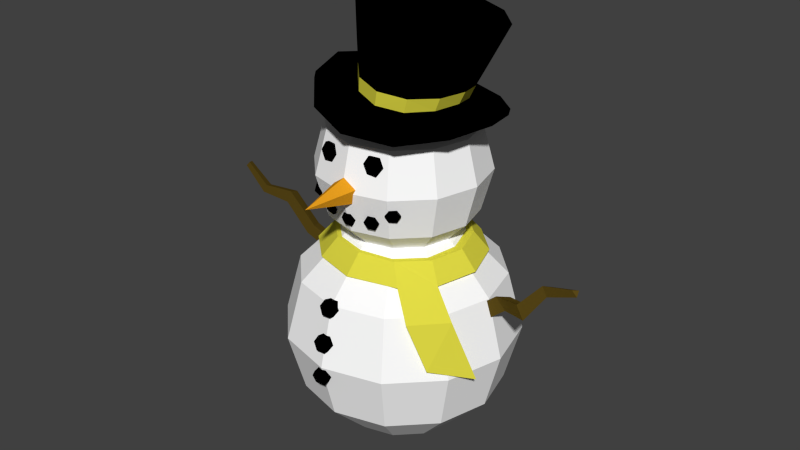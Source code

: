 # Source: lumiukko.blend  (saved by Blender 2.76.0; exported with 4.5.12 LTS)
import bpy
from mathutils import Matrix  # noqa: F401  (used for matrix-valued properties, if any)

bpy.ops.wm.read_factory_settings(use_empty=True)
scene = bpy.context.scene
scene.name = 'Scene'

# ---- collections
col_collection_1 = bpy.data.collections.new('Collection 1'); scene.collection.children.link(col_collection_1)

# ---- materials (node trees are filled in below, after node groups)
mat_lumikkovalkoinen = bpy.data.materials.new('LumikkoValkoinen')
mat_lumikkovalkoinen.alpha_threshold = 0.0
mat_lumikkovalkoinen.use_transparent_shadow = False
mat_lumikkovalkoinen.diffuse_color = (1.0, 1.0, 1.0, 1.0)
mat_lumikkovalkoinen.roughness = 0.5
mat_lumikkovalkoinen.specular_intensity = 0.0
mat_lumiukkooranssi = bpy.data.materials.new('LumiukkoOranssi')
mat_lumiukkooranssi.alpha_threshold = 0.0
mat_lumiukkooranssi.use_transparent_shadow = False
mat_lumiukkooranssi.diffuse_color = (0.8, 0.3431, 0.01398, 1.0)
mat_lumiukkooranssi.roughness = 0.5
mat_lumiukkooranssi.specular_intensity = 0.0
mat_lumiukkomusta = bpy.data.materials.new('LumiukkoMusta')
mat_lumiukkomusta.alpha_threshold = 0.0
mat_lumiukkomusta.use_transparent_shadow = False
mat_lumiukkomusta.diffuse_color = (0.0, 0.0, 0.0, 1.0)
mat_lumiukkomusta.roughness = 0.5
mat_lumiukkomusta.specular_intensity = 0.0
mat_lumiukkokeltainen = bpy.data.materials.new('LumiukkoKeltainen')
mat_lumiukkokeltainen.alpha_threshold = 0.0
mat_lumiukkokeltainen.use_transparent_shadow = False
mat_lumiukkokeltainen.diffuse_color = (0.7484, 0.7009, 0.05841, 1.0)
mat_lumiukkokeltainen.roughness = 0.5
mat_lumiukkokeltainen.specular_intensity = 0.0
mat_lumiukkoruskea = bpy.data.materials.new('LumiukkoRuskea')
mat_lumiukkoruskea.alpha_threshold = 0.0
mat_lumiukkoruskea.use_transparent_shadow = False
mat_lumiukkoruskea.diffuse_color = (0.1107, 0.07167, 0.01009, 1.0)
mat_lumiukkoruskea.roughness = 0.5
mat_lumiukkoruskea.specular_intensity = 0.0

# ---- material node trees

# ---- world
world_world = bpy.data.worlds.new('World'); scene.world = world_world
world_world.color = (0.05088, 0.05088, 0.05088)
world_world.use_sun_shadow = False
world_world.sun_shadow_jitter_overblur = 0.0
world_world.cycles.sampling_method = 'MANUAL'
world_world.cycles.sample_map_resolution = 256

# ---- meshes
me_sphere = bpy.data.meshes.new('Sphere')
me_sphere.from_pydata([(-0.4327, 0.02557, -0.03326), (-0.7224, 0.02557, -0.3229), (-0.8284, 0.02557, -0.7186), (-0.7224, 0.02557, -1.114), (-0.4327, 0.02557, -1.404), (-0.3797, 0.2234, -0.03326), (-0.6305, 0.3683, -0.3229), (-0.7224, 0.4213, -0.7186), (-0.6305, 0.3683, -1.114), (-0.3797, 0.2234, -1.404), (-0.2348, 0.3683, -0.03326), (-0.2115, 0.7202, -0.4976), (-0.3231, 0.7466, -0.6043), (-0.177, 0.7962, -0.7658), (-0.2348, 0.3683, -1.404), (-0.037, 0.4213, -0.03326), (0.02884, 0.7838, -0.5649), (-0.037, 0.817, -0.7186), (-0.037, 0.7109, -1.114), (-0.037, 0.4213, -1.404), (-0.037, 0.02557, 0.07277), (0.1608, 0.3683, -0.03326), (0.2721, 0.7095, -0.5205), (0.08036, 0.7764, -0.743), (0.06529, 0.7597, -0.9425), (0.1608, 0.3683, -1.404), (0.3057, 0.2234, -0.03326), (0.5565, 0.3683, -0.3229), (0.6484, 0.4213, -0.7186), (0.5565, 0.3683, -1.114), (0.3057, 0.2234, -1.404), (0.3587, 0.02557, -0.03326), (0.6484, 0.02557, -0.3229), (0.7544, 0.02557, -0.7186), (0.6484, 0.02557, -1.114), (0.3587, 0.02557, -1.404), (-0.037, 0.02557, -1.51), (0.3057, -0.1723, -0.03326), (0.5565, -0.3171, -0.3229), (0.6484, -0.3701, -0.7186), (0.5565, -0.3171, -1.114), (0.3057, -0.1723, -1.404), (0.1608, -0.3171, -0.03326), (0.3057, -0.568, -0.3229), (0.3587, -0.6598, -0.7186), (0.3057, -0.568, -1.114), (0.1608, -0.3171, -1.404), (-0.037, -0.3701, -0.03326), (-0.037, -0.6598, -0.3229), (-0.037, -0.7658, -0.7186), (-0.037, -0.6598, -1.114), (-0.037, -0.3701, -1.404), (-0.2348, -0.3171, -0.03326), (-0.3797, -0.568, -0.3229), (-0.4327, -0.6598, -0.7186), (-0.3797, -0.568, -1.114), (-0.2348, -0.3171, -1.404), (-0.3797, -0.1723, -0.03326), (-0.6305, -0.3171, -0.3229), (-0.7224, -0.3701, -0.7186), (-0.6305, -0.3171, -1.114), (-0.3797, -0.1723, -1.404), (-0.3208, 0.02557, 0.891), (-0.5285, 0.02557, 0.6832), (-0.6046, 0.02557, 0.3994), (-0.5285, 0.02557, 0.1156), (-0.3208, 0.02557, -0.0921), (-0.2828, 0.1675, 0.891), (-0.4627, 0.2713, 0.6832), (-0.5285, 0.3094, 0.3994), (-0.4627, 0.2713, 0.1156), (-0.2828, 0.1675, -0.0921), (-0.1789, 0.2713, 0.891), (-0.2828, 0.4513, 0.6832), (-0.3208, 0.5171, 0.3994), (-0.2828, 0.4513, 0.1156), (-0.1789, 0.2713, -0.0921), (-0.037, 0.3094, 0.891), (-0.037, 0.5171, 0.6832), (-0.037, 0.5931, 0.3994), (-0.037, 0.5171, 0.1156), (-0.037, 0.3094, -0.0921), (-0.037, 0.02557, 0.967), (0.1049, 0.2713, 0.891), (0.2088, 0.4513, 0.6832), (0.2468, 0.5171, 0.3994), (0.2088, 0.4513, 0.1156), (0.1049, 0.2713, -0.0921), (0.2088, 0.1675, 0.891), (0.3887, 0.2713, 0.6832), (0.4545, 0.3094, 0.3994), (0.3887, 0.2713, 0.1156), (0.2088, 0.1675, -0.0921), (0.2468, 0.02557, 0.891), (0.4545, 0.02557, 0.6832), (0.5306, 0.02557, 0.3994), (0.4545, 0.02557, 0.1156), (0.2468, 0.02557, -0.0921), (-0.037, 0.02557, -0.1681), (0.2088, -0.1163, 0.891), (0.3887, -0.2202, 0.6832), (0.4545, -0.2582, 0.3994), (0.3887, -0.2202, 0.1156), (0.2088, -0.1163, -0.0921), (0.1049, -0.2202, 0.891), (0.2088, -0.4001, 0.6832), (0.2468, -0.466, 0.3994), (0.2088, -0.4001, 0.1156), (0.1049, -0.2202, -0.0921), (-0.037, -0.2582, 0.891), (-0.037, -0.466, 0.6832), (-0.037, -0.542, 0.3994), (-0.037, -0.466, 0.1156), (-0.037, -0.2582, -0.0921), (-0.1789, -0.2202, 0.891), (-0.2828, -0.4001, 0.6832), (-0.3208, -0.466, 0.3994), (-0.2828, -0.4001, 0.1156), (-0.1789, -0.2202, -0.0921), (-0.2828, -0.1163, 0.891), (-0.4627, -0.2202, 0.6832), (-0.5285, -0.2582, 0.3994), (-0.4627, -0.2202, 0.1156), (-0.2828, -0.1163, -0.0921), (-0.037, -0.4609, 0.5016), (-0.037, -0.847, 0.3994), (0.06019, -0.4609, 0.431), (0.02306, -0.4609, 0.3168), (-0.09706, -0.4609, 0.3168), (-0.1342, -0.4609, 0.431), (0.1579, -0.3919, 0.5186), (-0.2697, -0.4567, 0.5822), (-0.2648, -0.3831, 0.5733), (-0.1981, -0.3504, 0.5702), (0.1628, -0.4656, 0.5276), (-0.2384, -0.452, 0.6383), (-0.2335, -0.3784, 0.6293), (0.1339, -0.4977, 0.5881), (0.09368, -0.396, 0.52), (-0.1741, -0.4561, 0.6397), (-0.1692, -0.3825, 0.6307), (0.0986, -0.4697, 0.529), (0.06231, -0.3913, 0.5761), (-0.1412, -0.465, 0.585), (-0.1363, -0.3913, 0.5761), (0.06724, -0.465, 0.585), (0.0952, -0.3825, 0.6307), (-0.1726, -0.4697, 0.529), (-0.1677, -0.396, 0.52), (0.1001, -0.4561, 0.6397), (-0.2079, -0.4977, 0.5881), (-0.2368, -0.4656, 0.5276), (-0.2319, -0.3919, 0.5186), (0.1595, -0.3784, 0.6293), (0.1644, -0.452, 0.6383), (0.1241, -0.3504, 0.5702), (0.1908, -0.3831, 0.5733), (0.1957, -0.4567, 0.5822), (-0.2053, -0.403, 0.1899), (-0.3705, -0.3973, 0.2858), (-0.3372, -0.3539, 0.2966), (-0.2822, -0.3616, 0.3024), (-0.2208, -0.4559, 0.1815), (-0.3565, -0.4183, 0.3269), (-0.3232, -0.3749, 0.3378), (-0.2076, -0.4952, 0.219), (-0.1589, -0.4167, 0.1904), (-0.3182, -0.4478, 0.3273), (-0.2849, -0.4044, 0.3381), (-0.1745, -0.4696, 0.1821), (-0.138, -0.4294, 0.232), (-0.2939, -0.4562, 0.2864), (-0.2606, -0.4128, 0.2972), (-0.1535, -0.4824, 0.2237), (-0.1633, -0.4285, 0.2732), (-0.3079, -0.4352, 0.2452), (-0.2746, -0.3917, 0.256), (-0.1789, -0.4814, 0.2648), (-0.3489, -0.4485, 0.2806), (-0.3462, -0.4057, 0.2449), (-0.3129, -0.3623, 0.2557), (-0.2097, -0.4148, 0.2727), (-0.2252, -0.4677, 0.2643), (-0.1765, -0.3893, 0.2357), (-0.2306, -0.4021, 0.231), (-0.2462, -0.455, 0.2227), (0.1293, -0.4028, 0.1826), (0.2389, -0.3623, 0.2557), (0.2722, -0.4057, 0.2449), (0.2749, -0.4485, 0.2806), (0.1449, -0.4557, 0.1742), (0.2006, -0.3917, 0.256), (0.2339, -0.4352, 0.2452), (0.1317, -0.495, 0.2117), (0.08297, -0.4165, 0.1831), (0.1866, -0.4128, 0.2972), (0.2199, -0.4562, 0.2864), (0.09852, -0.4694, 0.1747), (0.06199, -0.4293, 0.2247), (0.2109, -0.4044, 0.3381), (0.2442, -0.4478, 0.3273), (0.07754, -0.4822, 0.2164), (0.08736, -0.4283, 0.2658), (0.2492, -0.3749, 0.3378), (0.2825, -0.4183, 0.3269), (0.1029, -0.4812, 0.2575), (0.2082, -0.3616, 0.3024), (0.2632, -0.3539, 0.2966), (0.2965, -0.3973, 0.2858), (0.1337, -0.4146, 0.2653), (0.1492, -0.4675, 0.257), (0.1006, -0.3891, 0.2284), (0.1547, -0.4019, 0.2237), (0.1702, -0.4548, 0.2153), (-0.06148, -0.4345, 0.1706), (-0.05973, -0.4897, 0.1623), (-0.03495, -0.5228, 0.1997), (-0.01318, -0.4331, 0.1711), (-0.01143, -0.4882, 0.1628), (0.01072, -0.4386, 0.2128), (0.01247, -0.4938, 0.2044), (-0.01367, -0.4456, 0.2539), (-0.01192, -0.5008, 0.2455), (-0.06197, -0.4471, 0.2534), (-0.06022, -0.5022, 0.245), (-0.03845, -0.4125, 0.2164), (-0.08587, -0.4415, 0.2118), (-0.08412, -0.4967, 0.2034), (-0.3164, 0.0141, 0.9594), (-0.2724, 0.188, 0.9201), (-0.1496, 0.3199, 0.8739), (0.02613, 0.3722, 0.8348), (0.2095, 0.3256, 0.8194), (0.3396, 0.1994, 0.8294), (0.3901, 0.02795, 0.8545), (0.3477, -0.1555, 0.8493), (0.2199, -0.2975, 0.846), (0.03901, -0.355, 0.8651), (-0.1349, -0.3031, 0.9023), (-0.2626, -0.1667, 0.9403), (-0.5568, 0.0148, 1.007), (-0.4758, 0.3061, 0.9574), (-0.2759, 0.5211, 0.8667), (0.01528, 0.6082, 0.7973), (0.3234, 0.5298, 0.7753), (0.5388, 0.3251, 0.8057), (0.6216, 0.0393, 0.8466), (0.551, -0.2708, 0.8394), (0.3384, -0.5036, 0.8161), (0.03528, -0.602, 0.8465), (-0.2514, -0.5132, 0.9111), (-0.4615, -0.2868, 0.9822), (-0.3033, 0.05678, 1.463), (-0.2496, 0.2872, 1.441), (-0.08819, 0.4589, 1.406), (0.1379, 0.5252, 1.369), (0.3675, 0.4677, 1.34), (0.5385, 0.3022, 1.326), (0.6051, 0.07384, 1.332), (0.5514, -0.1567, 1.356), (0.3901, -0.3286, 1.391), (0.1637, -0.3948, 1.428), (-0.06599, -0.3368, 1.457), (-0.2367, -0.1713, 1.47), (-0.5627, 0.006989, 0.9677), (-0.4817, 0.2984, 0.9182), (-0.2818, 0.5133, 0.8271), (0.009423, 0.6003, 0.7577), (0.3175, 0.522, 0.7357), (0.5329, 0.3174, 0.7665), (0.6158, 0.0315, 0.807), (0.5452, -0.2788, 0.7989), (0.3326, -0.5114, 0.7765), (0.02954, -0.6096, 0.8077), (-0.2572, -0.521, 0.8715), (-0.4674, -0.2948, 0.9418), (0.03216, 0.006273, 0.8337), (0.4267, 0.2433, 1.08), (0.4838, 0.05052, 1.095), (0.08245, 0.4334, 1.103), (-0.1112, 0.3767, 1.14), (-0.09331, -0.3067, 1.178), (0.1011, -0.359, 1.146), (0.4368, -0.1491, 1.104), (0.2813, 0.3835, 1.082), (-0.2378, -0.1618, 1.203), (-0.2487, 0.2307, 1.179), (-0.2967, 0.03558, 1.209), (0.297, -0.2997, 1.119), (0.1509, 0.0653, 1.398), (-0.5056, 0.0298, -0.0563), (-0.4493, 0.2493, -0.05723), (-0.2917, 0.4259, -0.06516), (-0.06249, 0.4931, -0.06442), (0.1798, 0.4205, -0.0491), (0.361, 0.2436, -0.03758), (0.4342, 0.0242, -0.04873), (0.3745, -0.195, -0.05807), (0.2078, -0.3572, -0.0573), (-0.02464, -0.4127, -0.04764), (-0.2599, -0.3489, -0.0461), (-0.4368, -0.1866, -0.05005), (-0.6163, 0.02616, -0.1807), (-0.5416, 0.2996, -0.1786), (-0.344, 0.5203, -0.1881), (-0.06596, 0.607, -0.1927), (0.2275, 0.5139, -0.1711), (0.4526, 0.2934, -0.1564), (0.5415, 0.02306, -0.1696), (0.4639, -0.2529, -0.1789), (0.2967, -0.4323, -0.1759), (-0.02681, -0.5264, -0.1687), (-0.3111, -0.4474, -0.1635), (-0.529, -0.246, -0.1719), (-0.4189, 0.02985, -0.05641), (-0.3732, 0.2059, -0.05766), (-0.2445, 0.3421, -0.05974), (-0.05536, 0.3985, -0.05911), (0.1428, 0.3384, -0.04748), (0.289, 0.2013, -0.04238), (0.3489, 0.02393, -0.05316), (0.3033, -0.1521, -0.06066), (0.1675, -0.2815, -0.05891), (-0.02328, -0.3263, -0.05083), (-0.2184, -0.2742, -0.04946), (-0.3638, -0.1432, -0.05227), (-0.5082, 0.02645, -0.1813), (-0.4522, 0.2481, -0.1831), (-0.2913, 0.426, -0.1898), (-0.06535, 0.4944, -0.1901), (0.1746, 0.4203, -0.1734), (0.3606, 0.2423, -0.1613), (0.4336, 0.02185, -0.1708), (0.3748, -0.1992, -0.1818), (0.2453, -0.3371, -0.1775), (-0.02498, -0.4182, -0.1706), (-0.2584, -0.3533, -0.1669), (-0.4382, -0.1909, -0.1743), (0.3313, 0.1933, 0.8622), (0.03349, 0.3575, 0.8693), (-0.1194, -0.284, 0.9335), (-0.2412, -0.1549, 0.9677), (-0.2505, 0.1824, 0.9483), (0.3795, 0.02983, 0.8846), (-0.1335, 0.3079, 0.9057), (0.04623, -0.3328, 0.8992), (0.3392, -0.1443, 0.8813), (0.2075, 0.3134, 0.8542), (-0.2923, 0.0167, 0.9842), (0.2178, -0.2786, 0.8804), (0.4152, 0.03749, 0.9635), (-0.1235, 0.3308, 0.9931), (0.0666, -0.3393, 0.9912), (0.3728, -0.1445, 0.9646), (0.2335, 0.3367, 0.9396), (-0.2907, 0.02381, 1.068), (0.2457, -0.2837, 0.9695), (0.3642, 0.2103, 0.944), (0.05185, 0.3826, 0.9569), (-0.1081, -0.2896, 1.024), (-0.2372, -0.1558, 1.055), (-0.247, 0.1989, 1.034), (0.6201, -0.3116, -0.3475), (0.435, -0.5186, -0.3432), (0.4948, -0.2357, -0.3529), (0.3627, -0.3847, -0.3455), (0.7622, -0.2423, -0.7264), (0.5647, -0.4787, -0.6382), (0.6369, -0.1664, -0.7318), (0.4924, -0.3448, -0.6405), (-0.7072, 0.09444, -0.3715), (-0.8383, 0.07583, -0.3033), (-0.6619, 0.004268, -0.3445), (-0.7941, -0.01447, -0.2752), (-0.7343, 0.005864, -0.4198), (-0.8642, -0.01262, -0.3525), (-0.9704, -0.04959, -0.05723), (-1.002, 0.04233, -0.09554), (-1.014, -0.04459, -0.1517), (-1.195, -0.0605, -0.0727), (-1.22, 0.004407, -0.09793), (-1.232, -0.05717, -0.1362), (-1.338, -0.07602, 0.06717), (-1.359, -0.03355, 0.05473), (-1.372, -0.07535, 0.03222), (0.6262, 0.1034, -0.4115), (0.7602, 0.08945, -0.2965), (0.5809, 0.01323, -0.3845), (0.7167, -0.0008541, -0.2683), (0.6533, 0.01482, -0.4598), (0.7853, 0.0009933, -0.3458), (0.9073, -0.06255, -0.2257), (0.9396, 0.02937, -0.2639), (0.9544, -0.05755, -0.3199), (1.066, -0.04688, -0.04425), (1.09, 0.01802, -0.07063), (1.098, -0.04356, -0.1106), (1.277, -0.07338, 0.01833), (1.299, -0.03091, 0.005893), (1.312, -0.07271, -0.01662), (-0.07081, -0.6453, -0.3947), (-0.06869, -0.7098, -0.3749), (-0.03871, -0.7263, -0.3167), (-0.01237, -0.6434, -0.3949), (-0.01026, -0.708, -0.3751), (0.01655, -0.6277, -0.3466), (0.01867, -0.6922, -0.3268), (-0.01297, -0.6138, -0.2981), (-0.01085, -0.6783, -0.2783), (-0.0714, -0.6156, -0.2979), (-0.06929, -0.6801, -0.2781), (-0.04294, -0.5973, -0.3563), (-0.1003, -0.6314, -0.3462), (-0.09821, -0.6959, -0.3264), (-0.07081, -0.7017, -0.6141), (-0.06869, -0.768, -0.6017), (-0.03871, -0.7909, -0.5457), (-0.01237, -0.6998, -0.6141), (-0.01026, -0.7661, -0.6017), (0.01655, -0.6895, -0.5644), (0.01867, -0.7558, -0.5519), (-0.01297, -0.6811, -0.5146), (-0.01085, -0.7474, -0.5021), (-0.0714, -0.683, -0.5146), (-0.06929, -0.7493, -0.5021), (-0.04294, -0.6582, -0.5706), (-0.1003, -0.6932, -0.5644), (-0.09821, -0.7596, -0.5519), (-0.07081, -0.707, -0.8262), (-0.06869, -0.7732, -0.8394), (-0.03871, -0.8153, -0.7959), (-0.01237, -0.7053, -0.8255), (-0.01026, -0.7715, -0.8387), (0.01655, -0.7143, -0.7755), (0.01867, -0.7805, -0.7887), (-0.01297, -0.7251, -0.7262), (-0.01085, -0.7913, -0.7393), (-0.0714, -0.7268, -0.7269), (-0.06929, -0.793, -0.74), (-0.04294, -0.683, -0.7696), (-0.1003, -0.7178, -0.7769), (-0.09821, -0.784, -0.79), (-0.3797, 0.6191, -0.3229), (-0.4327, 0.7109, -0.7186), (-0.3797, 0.6191, -1.114), (-0.02414, 0.7389, -1.002), (-0.037, 0.7109, -0.3229), (0.3057, 0.6191, -0.3229), (0.3587, 0.7109, -0.7186), (0.3057, 0.6191, -1.114)], [], [(4, 3, 8, 9), (2, 1, 6, 7), (3, 2, 7, 8), (1, 0, 5, 6), (7, 6, 442, 443), (8, 7, 443, 444), (6, 5, 10, 442), (9, 8, 444, 14), (13, 12, 17, 445), (442, 10, 15, 446), (14, 444, 18, 19), (12, 11, 16, 17), (445, 17, 23, 24), (446, 15, 21, 447), (19, 18, 449, 25), (17, 16, 22, 23), (449, 448, 28, 29), (447, 21, 26, 27), (25, 449, 29, 30), (448, 447, 27, 28), (29, 28, 33, 34), (27, 26, 31, 32), (30, 29, 34, 35), (28, 27, 32, 33), (34, 33, 39, 40), (32, 31, 37, 38), (35, 34, 40, 41), (33, 32, 38, 39), (38, 37, 42, 43), (41, 40, 45, 46), (39, 38, 43, 44), (40, 39, 44, 45), (46, 45, 50, 51), (44, 43, 48, 49), (45, 44, 49, 50), (43, 42, 47, 48), (51, 50, 55, 56), (49, 48, 53, 54), (50, 49, 54, 55), (48, 47, 52, 53), (56, 55, 60, 61), (54, 53, 58, 59), (55, 54, 59, 60), (53, 52, 57, 58), (0, 20, 5), (36, 4, 9), (5, 20, 10), (36, 9, 14), (10, 20, 15), (36, 14, 19), (36, 19, 25), (15, 20, 21), (36, 25, 30), (21, 20, 26), (36, 30, 35), (26, 20, 31), (31, 20, 37), (36, 35, 41), (37, 20, 42), (36, 41, 46), (42, 20, 47), (36, 46, 51), (47, 20, 52), (36, 51, 56), (52, 20, 57), (36, 56, 61), (61, 60, 3, 4), (59, 58, 1, 2), (57, 20, 0), (36, 61, 4), (60, 59, 2, 3), (58, 57, 0, 1), (66, 65, 70, 71), (64, 63, 68, 69), (65, 64, 69, 70), (63, 62, 67, 68), (69, 68, 73, 74), (70, 69, 74, 75), (68, 67, 72, 73), (71, 70, 75, 76), (75, 74, 79, 80), (73, 72, 77, 78), (76, 75, 80, 81), (74, 73, 78, 79), (80, 79, 85, 86), (78, 77, 83, 84), (81, 80, 86, 87), (79, 78, 84, 85), (86, 85, 90, 91), (84, 83, 88, 89), (87, 86, 91, 92), (85, 84, 89, 90), (91, 90, 95, 96), (89, 88, 93, 94), (92, 91, 96, 97), (90, 89, 94, 95), (96, 95, 101, 102), (94, 93, 99, 100), (97, 96, 102, 103), (95, 94, 100, 101), (100, 99, 104, 105), (103, 102, 107, 108), (101, 100, 105, 106), (102, 101, 106, 107), (108, 107, 112, 113), (106, 105, 110, 111), (107, 106, 111, 112), (105, 104, 109, 110), (113, 112, 117, 118), (111, 110, 115, 116), (112, 111, 116, 117), (110, 109, 114, 115), (118, 117, 122, 123), (116, 115, 120, 121), (117, 116, 121, 122), (115, 114, 119, 120), (62, 82, 67), (98, 66, 71), (67, 82, 72), (98, 71, 76), (72, 82, 77), (98, 76, 81), (98, 81, 87), (77, 82, 83), (98, 87, 92), (83, 82, 88), (98, 92, 97), (88, 82, 93), (93, 82, 99), (98, 97, 103), (99, 82, 104), (98, 103, 108), (104, 82, 109), (98, 108, 113), (109, 82, 114), (98, 113, 118), (114, 82, 119), (98, 118, 123), (123, 122, 65, 66), (121, 120, 63, 64), (119, 82, 62), (98, 123, 66), (122, 121, 64, 65), (120, 119, 62, 63), (128, 125, 129), (124, 125, 126), (127, 125, 128), (129, 125, 124), (126, 125, 127), (124, 126, 127, 128, 129), (145, 141, 137), (132, 131, 135, 136), (155, 138, 142), (149, 145, 137), (136, 135, 139, 140), (155, 142, 146), (154, 149, 137), (140, 139, 143, 144), (155, 146, 153), (157, 154, 137), (144, 143, 147, 148), (155, 153, 156), (138, 130, 134, 141), (148, 147, 151, 152), (142, 138, 141, 145), (146, 142, 145, 149), (153, 146, 149, 154), (156, 153, 154, 157), (133, 132, 136), (131, 150, 135), (133, 136, 140), (135, 150, 139), (133, 140, 144), (139, 150, 143), (133, 144, 148), (143, 150, 147), (133, 148, 152), (147, 150, 151), (133, 152, 132), (152, 151, 131, 132), (151, 150, 131), (155, 130, 138), (141, 134, 137), (155, 156, 130), (130, 156, 157, 134), (134, 157, 137), (183, 170, 166), (160, 159, 163, 164), (183, 181, 174), (177, 165, 173), (164, 163, 167, 168), (183, 184, 181), (183, 174, 170), (168, 167, 171, 172), (170, 173, 169, 166), (182, 165, 177), (172, 171, 175, 176), (181, 182, 177, 174), (158, 162, 185, 184), (176, 175, 179, 180), (185, 165, 182), (166, 169, 162, 158), (174, 177, 173, 170), (184, 185, 182, 181), (161, 160, 164), (159, 178, 163), (161, 164, 168), (163, 178, 167), (161, 168, 172), (167, 178, 171), (161, 172, 176), (171, 178, 175), (161, 176, 180), (175, 178, 179), (161, 180, 160), (180, 179, 159, 160), (179, 178, 159), (162, 165, 185), (183, 166, 158), (169, 165, 162), (183, 158, 184), (173, 165, 169), (211, 194, 198), (187, 207, 208, 188), (211, 202, 209), (205, 201, 193), (206, 199, 203), (211, 209, 212), (211, 198, 202), (206, 203, 207), (198, 194, 197, 201), (210, 205, 193), (195, 191, 192, 196), (209, 202, 205, 210), (186, 212, 213, 190), (203, 199, 200, 204), (213, 210, 193), (194, 186, 190, 197), (202, 198, 201, 205), (212, 209, 210, 213), (196, 192, 189), (206, 207, 187), (206, 191, 195), (208, 204, 189), (200, 196, 189), (191, 187, 188, 192), (206, 195, 199), (199, 195, 196, 200), (204, 200, 189), (207, 203, 204, 208), (206, 187, 191), (188, 208, 189), (192, 188, 189), (190, 213, 193), (211, 186, 194), (197, 190, 193), (211, 212, 186), (201, 197, 193), (225, 219, 217), (225, 223, 221), (222, 216, 220), (225, 226, 223), (225, 221, 219), (219, 220, 218, 217), (224, 216, 222), (223, 224, 222, 221), (214, 215, 227, 226), (227, 216, 224), (217, 218, 215, 214), (221, 222, 220, 219), (226, 227, 224, 223), (215, 216, 227), (225, 217, 214), (218, 216, 215), (225, 214, 226), (220, 216, 218), (234, 246, 245, 233), (230, 231, 243, 242), (237, 238, 250, 249), (235, 247, 246, 234), (232, 244, 243, 231), (238, 239, 251, 250), (228, 229, 241, 240), (236, 248, 247, 235), (233, 245, 244, 232), (239, 228, 240, 251), (229, 230, 242, 241), (236, 237, 249, 248), (277, 257, 258, 278), (279, 280, 254, 255), (281, 282, 261, 262), (278, 258, 259, 283), (279, 255, 256, 284), (285, 281, 262, 263), (286, 287, 252, 253), (283, 259, 260, 288), (284, 256, 257, 277), (287, 285, 263, 252), (280, 286, 253, 254), (282, 288, 260, 261), (244, 268, 267, 243), (250, 251, 275, 274), (240, 241, 265, 264), (248, 272, 271, 247), (245, 269, 268, 244), (251, 240, 264, 275), (241, 242, 266, 265), (248, 249, 273, 272), (246, 270, 269, 245), (242, 243, 267, 266), (249, 250, 274, 273), (247, 271, 270, 246), (271, 276, 270), (268, 276, 267), (274, 275, 276), (264, 265, 276), (272, 276, 271), (269, 276, 268), (275, 264, 276), (265, 266, 276), (272, 273, 276), (270, 276, 269), (266, 267, 276), (273, 274, 276), (352, 356, 288, 282), (351, 361, 286, 280), (355, 360, 285, 287), (354, 284, 277, 357), (353, 283, 288, 356), (361, 355, 287, 286), (360, 359, 281, 285), (358, 279, 284, 354), (350, 278, 283, 353), (359, 352, 282, 281), (358, 351, 280, 279), (357, 277, 278, 350), (255, 289, 256), (263, 262, 289), (253, 252, 289), (259, 289, 260), (256, 289, 257), (252, 263, 289), (254, 253, 289), (261, 260, 289), (257, 289, 258), (255, 254, 289), (262, 261, 289), (258, 289, 259), (296, 308, 307, 295), (292, 293, 305, 304), (299, 300, 312, 311), (297, 309, 308, 296), (294, 306, 305, 293), (300, 301, 313, 312), (290, 291, 303, 302), (298, 310, 309, 297), (295, 307, 306, 294), (301, 290, 302, 313), (291, 292, 304, 303), (298, 299, 311, 310), (334, 333, 364, 365), (302, 303, 327, 326), (295, 319, 320, 296), (310, 311, 335, 334), (303, 304, 328, 327), (296, 320, 321, 297), (311, 312, 336, 335), (304, 305, 329, 328), (297, 321, 322, 298), (312, 313, 337, 336), (291, 290, 314, 315), (306, 330, 329, 305), (299, 298, 322, 323), (313, 302, 326, 337), (292, 291, 315, 316), (307, 331, 330, 306), (300, 299, 323, 324), (293, 292, 316, 317), (308, 332, 331, 307), (301, 300, 324, 325), (293, 317, 318, 294), (309, 333, 332, 308), (290, 301, 325, 314), (294, 318, 319, 295), (233, 338, 343, 234), (231, 230, 344, 339), (238, 237, 345, 340), (234, 343, 346, 235), (231, 339, 347, 232), (239, 238, 340, 341), (229, 228, 348, 342), (235, 346, 349, 236), (232, 347, 338, 233), (228, 239, 341, 348), (230, 229, 342, 344), (237, 236, 349, 345), (338, 357, 350, 343), (339, 344, 351, 358), (340, 345, 352, 359), (343, 350, 353, 346), (339, 358, 354, 347), (341, 340, 359, 360), (342, 348, 355, 361), (346, 353, 356, 349), (347, 354, 357, 338), (348, 341, 360, 355), (344, 342, 361, 351), (345, 349, 356, 352), (362, 363, 367, 366), (310, 334, 365, 363), (309, 310, 363, 362), (333, 309, 362, 364), (367, 369, 368, 366), (364, 362, 366, 368), (365, 364, 368, 369), (363, 365, 369, 367), (370, 371, 373, 372), (374, 375, 371, 370), (372, 373, 375, 374), (371, 375, 378, 377), (370, 372, 374), (377, 378, 381, 380), (375, 373, 376, 378), (373, 371, 377, 376), (380, 381, 384, 383), (378, 376, 379, 381), (376, 377, 380, 379), (382, 383, 384), (381, 379, 382, 384), (379, 380, 383, 382), (385, 387, 388, 386), (389, 385, 386, 390), (387, 389, 390, 388), (386, 392, 393, 390), (385, 389, 387), (392, 395, 396, 393), (390, 393, 391, 388), (388, 391, 392, 386), (395, 398, 399, 396), (393, 396, 394, 391), (391, 394, 395, 392), (397, 399, 398), (396, 399, 397, 394), (394, 397, 398, 395), (411, 405, 403), (411, 409, 407), (408, 402, 406), (411, 412, 409), (411, 407, 405), (405, 406, 404, 403), (410, 402, 408), (409, 410, 408, 407), (400, 401, 413, 412), (413, 402, 410), (403, 404, 401, 400), (407, 408, 406, 405), (412, 413, 410, 409), (401, 402, 413), (411, 403, 400), (404, 402, 401), (411, 400, 412), (406, 402, 404), (425, 419, 417), (425, 423, 421), (422, 416, 420), (425, 426, 423), (425, 421, 419), (419, 420, 418, 417), (424, 416, 422), (423, 424, 422, 421), (414, 415, 427, 426), (427, 416, 424), (417, 418, 415, 414), (421, 422, 420, 419), (426, 427, 424, 423), (415, 416, 427), (425, 417, 414), (418, 416, 415), (425, 414, 426), (420, 416, 418), (439, 433, 431), (439, 437, 435), (436, 430, 434), (439, 440, 437), (439, 435, 433), (433, 434, 432, 431), (438, 430, 436), (437, 438, 436, 435), (428, 429, 441, 440), (441, 430, 438), (431, 432, 429, 428), (435, 436, 434, 433), (440, 441, 438, 437), (429, 430, 441), (439, 431, 428), (432, 430, 429), (439, 428, 440), (434, 430, 432), (11, 12, 443, 442), (12, 13, 444, 443), (13, 445, 18, 444), (16, 11, 442, 446), (23, 22, 447, 448), (24, 23, 448, 449), (445, 24, 449, 18), (22, 16, 446, 447)])
me_sphere.polygons.foreach_set('material_index', [0, 0, 0, 0, 0, 0, 0, 0, 3, 0, 0, 3, 3, 0, 0, 3, 0, 0, 0, 0, 0, 0, 0, 0, 0, 0, 0, 0, 0, 0, 0, 0, 0, 0, 0, 0, 0, 0, 0, 0, 0, 0, 0, 0, 0, 0, 0, 0, 0, 0, 0, 0, 0, 0, 0, 0, 0, 0, 0, 0, 0, 0, 0, 0, 0, 0, 0, 0, 0, 0, 0, 0, 0, 0, 0, 0, 0, 0, 0, 0, 0, 0, 0, 0, 0, 0, 0, 0, 0, 0, 0, 0, 0, 0, 0, 0, 0, 0, 0, 0, 0, 0, 0, 0, 0, 0, 0, 0, 0, 0, 0, 0, 0, 0, 0, 0, 0, 0, 0, 0, 0, 0, 0, 0, 0, 0, 0, 0, 0, 0, 0, 0, 0, 0, 0, 0, 0, 0, 0, 0, 0, 0, 0, 0, 1, 1, 1, 1, 1, 1, 2, 2, 2, 2, 2, 2, 2, 2, 2, 2, 2, 2, 2, 2, 2, 2, 2, 2, 2, 2, 2, 2, 2, 2, 2, 2, 2, 2, 2, 2, 2, 2, 2, 2, 2, 2, 2, 2, 2, 2, 2, 2, 2, 2, 2, 2, 2, 2, 2, 2, 2, 2, 2, 2, 2, 2, 2, 2, 2, 2, 2, 2, 2, 2, 2, 2, 2, 2, 2, 2, 2, 2, 2, 2, 2, 2, 2, 2, 2, 2, 2, 2, 2, 2, 2, 2, 2, 2, 2, 2, 2, 2, 2, 2, 2, 2, 2, 2, 2, 2, 2, 2, 2, 2, 2, 2, 2, 2, 2, 2, 2, 2, 2, 2, 2, 2, 2, 2, 2, 2, 2, 2, 2, 2, 2, 2, 2, 2, 2, 2, 2, 2, 2, 2, 2, 2, 2, 2, 2, 2, 2, 2, 2, 2, 2, 2, 2, 2, 2, 2, 2, 2, 2, 2, 2, 2, 2, 2, 2, 2, 2, 2, 2, 2, 2, 2, 2, 2, 2, 2, 2, 2, 2, 2, 2, 2, 2, 2, 2, 2, 2, 2, 2, 2, 2, 2, 2, 2, 2, 2, 2, 2, 2, 2, 2, 2, 2, 2, 3, 3, 3, 3, 3, 3, 3, 3, 3, 3, 3, 3, 0, 3, 3, 3, 3, 3, 3, 3, 3, 3, 3, 3, 3, 3, 3, 3, 3, 3, 3, 3, 3, 3, 3, 3, 2, 2, 2, 2, 2, 2, 2, 2, 2, 2, 2, 2, 3, 3, 3, 3, 3, 3, 3, 3, 3, 3, 3, 3, 3, 3, 3, 3, 3, 3, 0, 3, 4, 4, 4, 4, 4, 4, 4, 4, 4, 4, 4, 4, 4, 4, 4, 4, 4, 4, 4, 4, 4, 4, 4, 4, 4, 4, 4, 4, 2, 2, 2, 2, 2, 2, 2, 2, 2, 2, 2, 2, 2, 2, 2, 2, 2, 2, 2, 2, 2, 2, 2, 2, 2, 2, 2, 2, 2, 2, 2, 2, 2, 2, 2, 2, 2, 2, 2, 2, 2, 2, 2, 2, 2, 2, 2, 2, 2, 2, 2, 2, 2, 2, 0, 0, 0, 0, 0, 0, 0, 0])
me_sphere.materials.append(mat_lumikkovalkoinen)
me_sphere.materials.append(mat_lumiukkooranssi)
me_sphere.materials.append(mat_lumiukkomusta)
me_sphere.materials.append(mat_lumiukkokeltainen)
me_sphere.materials.append(mat_lumiukkoruskea)
me_sphere.use_remesh_preserve_volume = False
me_sphere.use_remesh_preserve_attributes = False
me_sphere.use_mirror_x = True
me_sphere.update()

# ---- objects
ob_lumiukko = bpy.data.objects.new('Lumiukko', me_sphere)

# ---- transforms, parenting, visibility, modifiers, constraints
ob_lumiukko.location = (0.037, -0.02557, 1.493)
ob_lumiukko.lineart.crease_threshold = 0.0
ob_lumiukko.use_mesh_mirror_x = True

# ---- collection membership
col_collection_1.objects.link(ob_lumiukko)

# ---- scene / render settings (as saved in the file)
scene.frame_start = 1; scene.frame_end = 250; scene.frame_set(1)
scene.render.engine = 'BLENDER_EEVEE_NEXT'
scene.render.resolution_percentage = 50
scene.render.dither_intensity = 0.0
scene.cycles.use_denoising = False
scene.cycles.samples = 10
scene.cycles.sampling_pattern = 'TABULATED_SOBOL'
scene.cycles.light_sampling_threshold = 0.0
scene.cycles.use_adaptive_sampling = False
scene.cycles.use_light_tree = False
scene.cycles.blur_glossy = 0.0
scene.cycles.pixel_filter_type = 'GAUSSIAN'
scene.cycles.sample_clamp_indirect = 0.0
scene.view_settings.view_transform = 'Standard'
bpy.context.view_layer.update()

# ---- added for rendering (the .blend has no active camera and no usable light): camera, sun
cam_auto = bpy.data.cameras.new('AutoCamera')
cam_auto.lens = 50.0
cam_auto.sensor_width = 36.0
cam_auto.clip_end = 1000.0
ob_auto_camera = bpy.data.objects.new('AutoCamera', cam_auto)
scene.collection.objects.link(ob_auto_camera)
ob_auto_camera.location = (4.02391, -4.86123, 4.6862)
ob_auto_camera.rotation_euler = (1.09748, -7.21219e-08, 0.694738)
scene.camera = ob_auto_camera
light_auto_sun = bpy.data.lights.new('AutoSun', 'SUN')
light_auto_sun.energy = 3.0
light_auto_sun.angle = 0.0523599
ob_auto_sun = bpy.data.objects.new('AutoSun', light_auto_sun)
scene.collection.objects.link(ob_auto_sun)
ob_auto_sun.rotation_euler = (0.872665, 0.174533, 0.523599)
bpy.context.view_layer.update()
